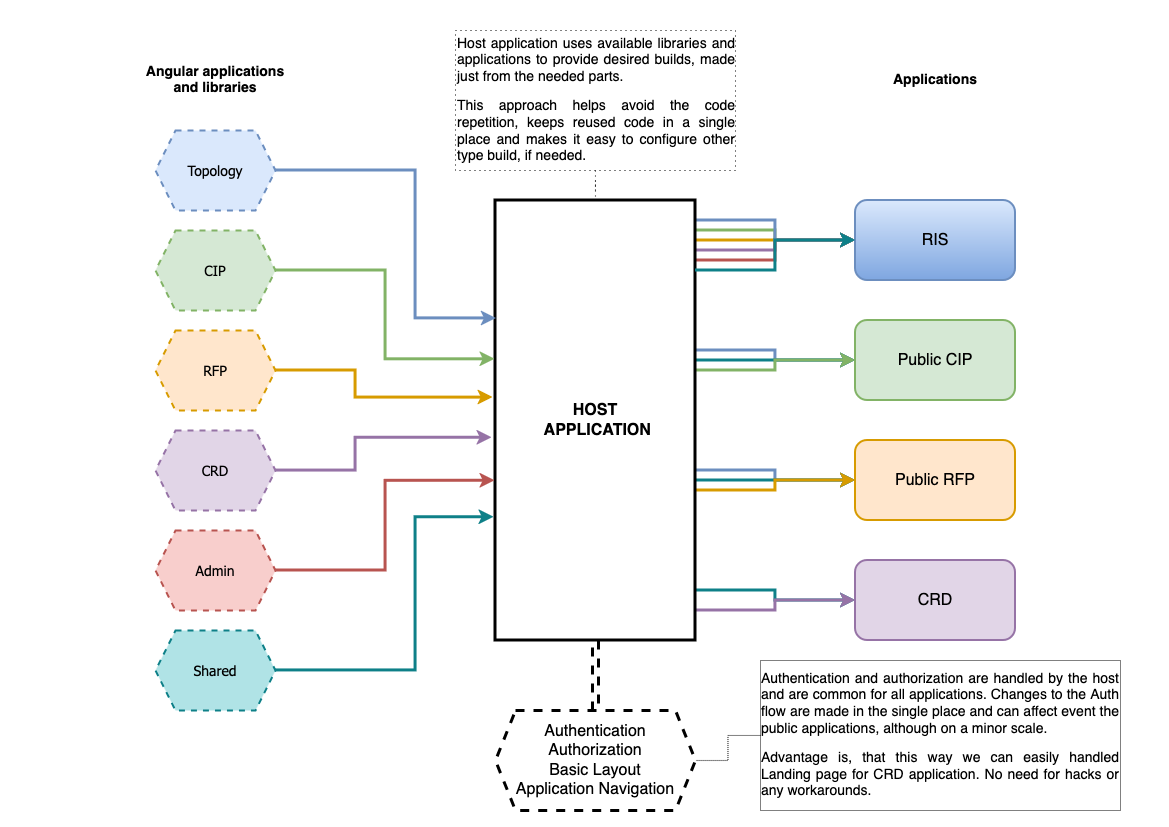

The diagram above was exported from draw.io. Its source (the exported page's mxGraphModel, read from the mxfile embedded in the PNG):
<mxGraphModel dx="1734" dy="982" grid="1" gridSize="10" guides="1" tooltips="1" connect="1" arrows="1" fold="1" page="1" pageScale="1" pageWidth="1169" pageHeight="827" math="0" shadow="0">
  <root>
    <mxCell id="0" />
    <mxCell id="1" parent="0" />
    <mxCell id="cdumC1pG2LzIDTalaGFU-20" style="edgeStyle=orthogonalEdgeStyle;rounded=0;orthogonalLoop=1;jettySize=auto;html=1;entryX=0;entryY=0.5;entryDx=0;entryDy=0;strokeWidth=3;fillColor=#e1d5e7;strokeColor=#9673a6;" edge="1" parent="1" source="cdumC1pG2LzIDTalaGFU-1" target="cdumC1pG2LzIDTalaGFU-3">
      <mxGeometry relative="1" as="geometry">
        <Array as="points">
          <mxPoint x="775" y="250" />
          <mxPoint x="775" y="240" />
        </Array>
      </mxGeometry>
    </mxCell>
    <mxCell id="cdumC1pG2LzIDTalaGFU-23" style="edgeStyle=orthogonalEdgeStyle;rounded=0;orthogonalLoop=1;jettySize=auto;html=1;entryX=0;entryY=0.5;entryDx=0;entryDy=0;strokeWidth=3;fillColor=#ffe6cc;strokeColor=#d79b00;" edge="1" parent="1" source="cdumC1pG2LzIDTalaGFU-1" target="cdumC1pG2LzIDTalaGFU-3">
      <mxGeometry relative="1" as="geometry">
        <Array as="points">
          <mxPoint x="735" y="240" />
          <mxPoint x="735" y="240" />
        </Array>
      </mxGeometry>
    </mxCell>
    <mxCell id="cdumC1pG2LzIDTalaGFU-24" style="edgeStyle=orthogonalEdgeStyle;rounded=0;orthogonalLoop=1;jettySize=auto;html=1;entryX=0;entryY=0.5;entryDx=0;entryDy=0;strokeWidth=3;fillColor=#d5e8d4;strokeColor=#82b366;" edge="1" parent="1" source="cdumC1pG2LzIDTalaGFU-1" target="cdumC1pG2LzIDTalaGFU-3">
      <mxGeometry relative="1" as="geometry">
        <Array as="points">
          <mxPoint x="775" y="230" />
          <mxPoint x="775" y="240" />
        </Array>
      </mxGeometry>
    </mxCell>
    <mxCell id="cdumC1pG2LzIDTalaGFU-25" style="edgeStyle=orthogonalEdgeStyle;rounded=0;orthogonalLoop=1;jettySize=auto;html=1;entryX=0;entryY=0.5;entryDx=0;entryDy=0;strokeWidth=3;fillColor=#f8cecc;strokeColor=#b85450;" edge="1" parent="1" source="cdumC1pG2LzIDTalaGFU-1" target="cdumC1pG2LzIDTalaGFU-3">
      <mxGeometry relative="1" as="geometry">
        <Array as="points">
          <mxPoint x="775" y="260" />
          <mxPoint x="775" y="240" />
        </Array>
      </mxGeometry>
    </mxCell>
    <mxCell id="cdumC1pG2LzIDTalaGFU-26" style="edgeStyle=orthogonalEdgeStyle;rounded=0;orthogonalLoop=1;jettySize=auto;html=1;entryX=0;entryY=0.5;entryDx=0;entryDy=0;strokeWidth=3;fillColor=#dae8fc;strokeColor=#6c8ebf;" edge="1" parent="1" source="cdumC1pG2LzIDTalaGFU-1" target="cdumC1pG2LzIDTalaGFU-3">
      <mxGeometry relative="1" as="geometry">
        <Array as="points">
          <mxPoint x="775" y="220" />
          <mxPoint x="775" y="240" />
        </Array>
      </mxGeometry>
    </mxCell>
    <mxCell id="cdumC1pG2LzIDTalaGFU-27" style="edgeStyle=orthogonalEdgeStyle;rounded=0;orthogonalLoop=1;jettySize=auto;html=1;entryX=0;entryY=0.5;entryDx=0;entryDy=0;strokeWidth=3;fillColor=#dae8fc;strokeColor=#6c8ebf;" edge="1" parent="1" source="cdumC1pG2LzIDTalaGFU-1" target="cdumC1pG2LzIDTalaGFU-4">
      <mxGeometry relative="1" as="geometry">
        <Array as="points">
          <mxPoint x="775" y="350" />
          <mxPoint x="775" y="360" />
        </Array>
      </mxGeometry>
    </mxCell>
    <mxCell id="cdumC1pG2LzIDTalaGFU-28" style="edgeStyle=orthogonalEdgeStyle;rounded=0;orthogonalLoop=1;jettySize=auto;html=1;entryX=0;entryY=0.5;entryDx=0;entryDy=0;strokeWidth=3;fillColor=#b0e3e6;strokeColor=#0e8088;" edge="1" parent="1" source="cdumC1pG2LzIDTalaGFU-1" target="cdumC1pG2LzIDTalaGFU-4">
      <mxGeometry relative="1" as="geometry">
        <Array as="points">
          <mxPoint x="770" y="360" />
          <mxPoint x="770" y="360" />
        </Array>
      </mxGeometry>
    </mxCell>
    <mxCell id="cdumC1pG2LzIDTalaGFU-31" style="edgeStyle=orthogonalEdgeStyle;rounded=0;orthogonalLoop=1;jettySize=auto;html=1;entryX=0;entryY=0.5;entryDx=0;entryDy=0;fillColor=#d5e8d4;strokeColor=#82b366;strokeWidth=3;" edge="1" parent="1" source="cdumC1pG2LzIDTalaGFU-1" target="cdumC1pG2LzIDTalaGFU-4">
      <mxGeometry relative="1" as="geometry">
        <Array as="points">
          <mxPoint x="775" y="370" />
          <mxPoint x="775" y="360" />
        </Array>
      </mxGeometry>
    </mxCell>
    <mxCell id="cdumC1pG2LzIDTalaGFU-32" style="edgeStyle=orthogonalEdgeStyle;rounded=0;orthogonalLoop=1;jettySize=auto;html=1;entryX=0;entryY=0.5;entryDx=0;entryDy=0;strokeWidth=3;fillColor=#dae8fc;strokeColor=#6c8ebf;" edge="1" parent="1" source="cdumC1pG2LzIDTalaGFU-1" target="cdumC1pG2LzIDTalaGFU-5">
      <mxGeometry relative="1" as="geometry">
        <Array as="points">
          <mxPoint x="775" y="470" />
          <mxPoint x="775" y="480" />
        </Array>
      </mxGeometry>
    </mxCell>
    <mxCell id="cdumC1pG2LzIDTalaGFU-33" style="edgeStyle=orthogonalEdgeStyle;rounded=0;orthogonalLoop=1;jettySize=auto;html=1;entryX=0;entryY=0.5;entryDx=0;entryDy=0;strokeWidth=3;fillColor=#b0e3e6;strokeColor=#0e8088;" edge="1" parent="1" source="cdumC1pG2LzIDTalaGFU-1" target="cdumC1pG2LzIDTalaGFU-5">
      <mxGeometry relative="1" as="geometry">
        <Array as="points">
          <mxPoint x="735" y="480" />
          <mxPoint x="735" y="480" />
        </Array>
      </mxGeometry>
    </mxCell>
    <mxCell id="cdumC1pG2LzIDTalaGFU-34" style="edgeStyle=orthogonalEdgeStyle;rounded=0;orthogonalLoop=1;jettySize=auto;html=1;entryX=0;entryY=0.5;entryDx=0;entryDy=0;strokeWidth=3;fillColor=#ffe6cc;strokeColor=#d79b00;" edge="1" parent="1" source="cdumC1pG2LzIDTalaGFU-1" target="cdumC1pG2LzIDTalaGFU-5">
      <mxGeometry relative="1" as="geometry">
        <Array as="points">
          <mxPoint x="775" y="490" />
          <mxPoint x="775" y="480" />
        </Array>
      </mxGeometry>
    </mxCell>
    <mxCell id="cdumC1pG2LzIDTalaGFU-35" style="edgeStyle=orthogonalEdgeStyle;rounded=0;orthogonalLoop=1;jettySize=auto;html=1;entryX=0;entryY=0.5;entryDx=0;entryDy=0;strokeWidth=3;fillColor=#b0e3e6;strokeColor=#0e8088;" edge="1" parent="1" source="cdumC1pG2LzIDTalaGFU-1" target="cdumC1pG2LzIDTalaGFU-6">
      <mxGeometry relative="1" as="geometry">
        <Array as="points">
          <mxPoint x="775" y="590" />
          <mxPoint x="775" y="600" />
        </Array>
      </mxGeometry>
    </mxCell>
    <mxCell id="cdumC1pG2LzIDTalaGFU-36" style="edgeStyle=orthogonalEdgeStyle;rounded=0;orthogonalLoop=1;jettySize=auto;html=1;entryX=0;entryY=0.5;entryDx=0;entryDy=0;strokeWidth=3;fillColor=#e1d5e7;strokeColor=#9673a6;" edge="1" parent="1" source="cdumC1pG2LzIDTalaGFU-1" target="cdumC1pG2LzIDTalaGFU-6">
      <mxGeometry relative="1" as="geometry">
        <Array as="points">
          <mxPoint x="775" y="610" />
          <mxPoint x="775" y="600" />
        </Array>
      </mxGeometry>
    </mxCell>
    <mxCell id="cdumC1pG2LzIDTalaGFU-1" value="&lt;div style=&quot;font-size: 16px;&quot;&gt;&lt;b&gt;&lt;font style=&quot;font-size: 16px;&quot;&gt;&lt;font style=&quot;font-size: 16px;&quot;&gt;HOST&lt;/font&gt;&lt;/font&gt;&lt;/b&gt;&lt;/div&gt;&lt;b&gt;&lt;font style=&quot;font-size: 16px;&quot;&gt;&amp;nbsp;APPLICATION&lt;/font&gt;&lt;/b&gt;" style="whiteSpace=wrap;html=1;strokeWidth=3;" vertex="1" parent="1">
      <mxGeometry x="495" y="200" width="200" height="440" as="geometry" />
    </mxCell>
    <mxCell id="cdumC1pG2LzIDTalaGFU-3" value="&lt;font style=&quot;font-size: 16px;&quot;&gt;RIS&lt;/font&gt;" style="rounded=1;whiteSpace=wrap;html=1;strokeWidth=2;fillColor=#dae8fc;gradientColor=#7ea6e0;strokeColor=#6c8ebf;" vertex="1" parent="1">
      <mxGeometry x="855" y="200" width="160" height="80" as="geometry" />
    </mxCell>
    <mxCell id="cdumC1pG2LzIDTalaGFU-4" value="&lt;div style=&quot;font-size: 13px;&quot;&gt;&lt;font style=&quot;font-size: 16px;&quot;&gt;Public CIP&lt;/font&gt;&lt;/div&gt;" style="rounded=1;whiteSpace=wrap;html=1;strokeWidth=2;fillColor=#d5e8d4;strokeColor=#82b366;" vertex="1" parent="1">
      <mxGeometry x="855" y="320" width="160" height="80" as="geometry" />
    </mxCell>
    <mxCell id="cdumC1pG2LzIDTalaGFU-5" value="&lt;div style=&quot;font-size: 13px;&quot;&gt;&lt;font style=&quot;font-size: 16px;&quot;&gt;Public RFP&lt;br&gt;&lt;/font&gt;&lt;/div&gt;" style="rounded=1;whiteSpace=wrap;html=1;fillColor=#ffe6cc;strokeColor=#d79b00;strokeWidth=2;" vertex="1" parent="1">
      <mxGeometry x="855" y="440" width="160" height="80" as="geometry" />
    </mxCell>
    <mxCell id="cdumC1pG2LzIDTalaGFU-6" value="&lt;font style=&quot;font-size: 16px;&quot;&gt;CRD&lt;/font&gt;" style="rounded=1;whiteSpace=wrap;html=1;fillColor=#e1d5e7;strokeColor=#9673a6;strokeWidth=2;" vertex="1" parent="1">
      <mxGeometry x="855" y="560" width="160" height="80" as="geometry" />
    </mxCell>
    <mxCell id="cdumC1pG2LzIDTalaGFU-7" value="&lt;font face=&quot;Tahoma&quot; style=&quot;font-size: 14px;&quot;&gt;Topology&lt;/font&gt;" style="shape=hexagon;perimeter=hexagonPerimeter2;whiteSpace=wrap;html=1;fixedSize=1;fillColor=#dae8fc;strokeColor=#6c8ebf;strokeWidth=2;dashed=1;" vertex="1" parent="1">
      <mxGeometry x="155" y="130" width="120" height="80" as="geometry" />
    </mxCell>
    <mxCell id="cdumC1pG2LzIDTalaGFU-8" value="&lt;font style=&quot;font-size: 14px;&quot; face=&quot;Tahoma&quot;&gt;CIP&lt;/font&gt;" style="shape=hexagon;perimeter=hexagonPerimeter2;whiteSpace=wrap;html=1;fixedSize=1;fillColor=#d5e8d4;strokeColor=#82b366;strokeWidth=2;dashed=1;" vertex="1" parent="1">
      <mxGeometry x="155" y="230" width="120" height="80" as="geometry" />
    </mxCell>
    <mxCell id="cdumC1pG2LzIDTalaGFU-9" value="&lt;font style=&quot;font-size: 14px;&quot; face=&quot;Tahoma&quot;&gt;RFP&lt;/font&gt;" style="shape=hexagon;perimeter=hexagonPerimeter2;whiteSpace=wrap;html=1;fixedSize=1;fillColor=#ffe6cc;strokeColor=#d79b00;strokeWidth=2;dashed=1;" vertex="1" parent="1">
      <mxGeometry x="155" y="330" width="120" height="80" as="geometry" />
    </mxCell>
    <mxCell id="cdumC1pG2LzIDTalaGFU-10" value="&lt;font face=&quot;Tahoma&quot; style=&quot;font-size: 14px;&quot;&gt;CRD&lt;/font&gt;" style="shape=hexagon;perimeter=hexagonPerimeter2;whiteSpace=wrap;html=1;fixedSize=1;fillColor=#e1d5e7;strokeColor=#9673a6;strokeWidth=2;dashed=1;" vertex="1" parent="1">
      <mxGeometry x="155" y="430" width="120" height="80" as="geometry" />
    </mxCell>
    <mxCell id="cdumC1pG2LzIDTalaGFU-11" value="&lt;font style=&quot;font-size: 14px;&quot; face=&quot;Tahoma&quot;&gt;Admin&lt;/font&gt;" style="shape=hexagon;perimeter=hexagonPerimeter2;whiteSpace=wrap;html=1;fixedSize=1;fillColor=#f8cecc;strokeColor=#b85450;dashed=1;strokeWidth=2;" vertex="1" parent="1">
      <mxGeometry x="155" y="530" width="120" height="80" as="geometry" />
    </mxCell>
    <mxCell id="cdumC1pG2LzIDTalaGFU-12" value="&lt;font style=&quot;font-size: 14px;&quot; face=&quot;Tahoma&quot;&gt;Shared&lt;/font&gt;" style="shape=hexagon;perimeter=hexagonPerimeter2;whiteSpace=wrap;html=1;fixedSize=1;fillColor=#b0e3e6;strokeColor=#0e8088;dashed=1;strokeWidth=2;" vertex="1" parent="1">
      <mxGeometry x="155" y="630" width="120" height="80" as="geometry" />
    </mxCell>
    <mxCell id="cdumC1pG2LzIDTalaGFU-13" style="edgeStyle=orthogonalEdgeStyle;rounded=0;orthogonalLoop=1;jettySize=auto;html=1;entryX=0.004;entryY=0.268;entryDx=0;entryDy=0;entryPerimeter=0;strokeWidth=3;fillColor=#dae8fc;strokeColor=#6c8ebf;" edge="1" parent="1" source="cdumC1pG2LzIDTalaGFU-7" target="cdumC1pG2LzIDTalaGFU-1">
      <mxGeometry relative="1" as="geometry">
        <Array as="points">
          <mxPoint x="415" y="170" />
          <mxPoint x="415" y="318" />
        </Array>
      </mxGeometry>
    </mxCell>
    <mxCell id="cdumC1pG2LzIDTalaGFU-15" style="edgeStyle=orthogonalEdgeStyle;rounded=0;orthogonalLoop=1;jettySize=auto;html=1;entryX=-0.002;entryY=0.361;entryDx=0;entryDy=0;entryPerimeter=0;strokeWidth=3;fillColor=#d5e8d4;strokeColor=#82b366;" edge="1" parent="1" source="cdumC1pG2LzIDTalaGFU-8" target="cdumC1pG2LzIDTalaGFU-1">
      <mxGeometry relative="1" as="geometry" />
    </mxCell>
    <mxCell id="cdumC1pG2LzIDTalaGFU-16" style="edgeStyle=orthogonalEdgeStyle;rounded=0;orthogonalLoop=1;jettySize=auto;html=1;entryX=-0.012;entryY=0.448;entryDx=0;entryDy=0;entryPerimeter=0;fillColor=#ffe6cc;strokeColor=#d79b00;strokeWidth=3;" edge="1" parent="1" source="cdumC1pG2LzIDTalaGFU-9" target="cdumC1pG2LzIDTalaGFU-1">
      <mxGeometry relative="1" as="geometry">
        <Array as="points">
          <mxPoint x="355" y="370" />
          <mxPoint x="355" y="397" />
        </Array>
      </mxGeometry>
    </mxCell>
    <mxCell id="cdumC1pG2LzIDTalaGFU-17" style="edgeStyle=orthogonalEdgeStyle;rounded=0;orthogonalLoop=1;jettySize=auto;html=1;entryX=-0.017;entryY=0.539;entryDx=0;entryDy=0;entryPerimeter=0;strokeWidth=3;fillColor=#e1d5e7;strokeColor=#9673a6;" edge="1" parent="1" source="cdumC1pG2LzIDTalaGFU-10" target="cdumC1pG2LzIDTalaGFU-1">
      <mxGeometry relative="1" as="geometry">
        <Array as="points">
          <mxPoint x="355" y="470" />
          <mxPoint x="355" y="437" />
        </Array>
      </mxGeometry>
    </mxCell>
    <mxCell id="cdumC1pG2LzIDTalaGFU-18" style="edgeStyle=orthogonalEdgeStyle;rounded=0;orthogonalLoop=1;jettySize=auto;html=1;entryX=-0.002;entryY=0.637;entryDx=0;entryDy=0;entryPerimeter=0;fillColor=#f8cecc;strokeColor=#b85450;strokeWidth=3;" edge="1" parent="1" source="cdumC1pG2LzIDTalaGFU-11" target="cdumC1pG2LzIDTalaGFU-1">
      <mxGeometry relative="1" as="geometry">
        <Array as="points">
          <mxPoint x="385" y="570" />
          <mxPoint x="385" y="480" />
        </Array>
      </mxGeometry>
    </mxCell>
    <mxCell id="cdumC1pG2LzIDTalaGFU-19" style="edgeStyle=orthogonalEdgeStyle;rounded=0;orthogonalLoop=1;jettySize=auto;html=1;entryX=-0.007;entryY=0.72;entryDx=0;entryDy=0;entryPerimeter=0;fillColor=#b0e3e6;strokeColor=#0e8088;strokeWidth=3;" edge="1" parent="1" source="cdumC1pG2LzIDTalaGFU-12" target="cdumC1pG2LzIDTalaGFU-1">
      <mxGeometry relative="1" as="geometry">
        <Array as="points">
          <mxPoint x="415" y="670" />
          <mxPoint x="415" y="517" />
        </Array>
      </mxGeometry>
    </mxCell>
    <mxCell id="cdumC1pG2LzIDTalaGFU-22" style="edgeStyle=orthogonalEdgeStyle;rounded=0;orthogonalLoop=1;jettySize=auto;html=1;strokeWidth=3;fillColor=#b0e3e6;strokeColor=#0e8088;" edge="1" parent="1" source="cdumC1pG2LzIDTalaGFU-1" target="cdumC1pG2LzIDTalaGFU-3">
      <mxGeometry relative="1" as="geometry">
        <Array as="points">
          <mxPoint x="775" y="270" />
          <mxPoint x="775" y="240" />
        </Array>
      </mxGeometry>
    </mxCell>
    <mxCell id="cdumC1pG2LzIDTalaGFU-38" style="edgeStyle=orthogonalEdgeStyle;rounded=0;orthogonalLoop=1;jettySize=auto;html=1;entryX=0.5;entryY=1;entryDx=0;entryDy=0;strokeWidth=3;shape=link;dashed=1;" edge="1" parent="1" source="cdumC1pG2LzIDTalaGFU-37" target="cdumC1pG2LzIDTalaGFU-1">
      <mxGeometry relative="1" as="geometry" />
    </mxCell>
    <mxCell id="cdumC1pG2LzIDTalaGFU-37" value="&lt;div style=&quot;font-size: 16px;&quot;&gt;&lt;font style=&quot;font-size: 16px;&quot;&gt;Authentication&lt;/font&gt;&lt;/div&gt;&lt;div style=&quot;font-size: 16px;&quot;&gt;&lt;font style=&quot;font-size: 16px;&quot;&gt;Authorization&lt;/font&gt;&lt;/div&gt;&lt;div style=&quot;font-size: 16px;&quot;&gt;&lt;font style=&quot;font-size: 16px;&quot;&gt;Basic Layout&lt;/font&gt;&lt;/div&gt;&lt;div style=&quot;font-size: 16px;&quot;&gt;&lt;font style=&quot;font-size: 16px;&quot;&gt;Application Navigation&lt;br&gt;&lt;/font&gt;&lt;/div&gt;" style="shape=hexagon;perimeter=hexagonPerimeter2;whiteSpace=wrap;html=1;fixedSize=1;strokeWidth=3;dashed=1;" vertex="1" parent="1">
      <mxGeometry x="495" y="710" width="200" height="100" as="geometry" />
    </mxCell>
    <mxCell id="cdumC1pG2LzIDTalaGFU-46" style="edgeStyle=orthogonalEdgeStyle;rounded=0;orthogonalLoop=1;jettySize=auto;html=1;entryX=0.5;entryY=0;entryDx=0;entryDy=0;endArrow=none;endFill=0;dashed=1;dashPattern=1 4;" edge="1" parent="1" source="cdumC1pG2LzIDTalaGFU-41" target="cdumC1pG2LzIDTalaGFU-1">
      <mxGeometry relative="1" as="geometry" />
    </mxCell>
    <mxCell id="cdumC1pG2LzIDTalaGFU-41" value="&lt;p align=&quot;justify&quot;&gt;&lt;font style=&quot;font-size: 14px;&quot;&gt;Host application uses available libraries and applications to provide desired builds, made just from the needed parts.&lt;/font&gt;&lt;/p&gt;&lt;p align=&quot;justify&quot;&gt;&lt;font style=&quot;font-size: 14px;&quot;&gt;This approach helps avoid the code repetition, keeps reused code in a single place and makes it easy to configure other type build, if needed.&lt;br&gt;&lt;/font&gt;&lt;/p&gt;" style="text;html=1;align=left;verticalAlign=middle;whiteSpace=wrap;rounded=0;strokeColor=default;dashed=1;dashPattern=1 4;" vertex="1" parent="1">
      <mxGeometry x="455" y="30" width="280" height="140" as="geometry" />
    </mxCell>
    <mxCell id="cdumC1pG2LzIDTalaGFU-42" value="Angular applications and libraries" style="text;html=1;align=center;verticalAlign=middle;whiteSpace=wrap;rounded=0;fontStyle=1;fontSize=14;" vertex="1" parent="1">
      <mxGeometry x="135" y="60" width="160" height="40" as="geometry" />
    </mxCell>
    <mxCell id="cdumC1pG2LzIDTalaGFU-43" value="Applications" style="text;html=1;align=center;verticalAlign=middle;whiteSpace=wrap;rounded=0;fontStyle=1;fontSize=14;" vertex="1" parent="1">
      <mxGeometry x="855" y="60" width="160" height="40" as="geometry" />
    </mxCell>
    <mxCell id="cdumC1pG2LzIDTalaGFU-45" style="edgeStyle=orthogonalEdgeStyle;rounded=0;orthogonalLoop=1;jettySize=auto;html=1;entryX=1;entryY=0.5;entryDx=0;entryDy=0;endArrow=none;endFill=0;dashed=1;dashPattern=1 1;" edge="1" parent="1" source="cdumC1pG2LzIDTalaGFU-44" target="cdumC1pG2LzIDTalaGFU-37">
      <mxGeometry relative="1" as="geometry" />
    </mxCell>
    <mxCell id="cdumC1pG2LzIDTalaGFU-44" value="&lt;p align=&quot;justify&quot;&gt;&lt;font style=&quot;font-size: 14px;&quot;&gt;Authentication and authorization are handled by the host and are common for all applications. Changes to the Auth flow are made in the single place and can affect event the public applications, although on a minor scale.&lt;/font&gt;&lt;/p&gt;&lt;p align=&quot;justify&quot;&gt;&lt;font style=&quot;font-size: 14px;&quot;&gt;Advantage is, that this way we can easily handled Landing page for CRD application. No need for hacks or any workarounds.&lt;br&gt;&lt;/font&gt;&lt;/p&gt;" style="text;html=1;align=center;verticalAlign=middle;whiteSpace=wrap;rounded=0;dashed=1;dashPattern=1 1;strokeColor=default;" vertex="1" parent="1">
      <mxGeometry x="760" y="660" width="360" height="150" as="geometry" />
    </mxCell>
  </root>
</mxGraphModel>